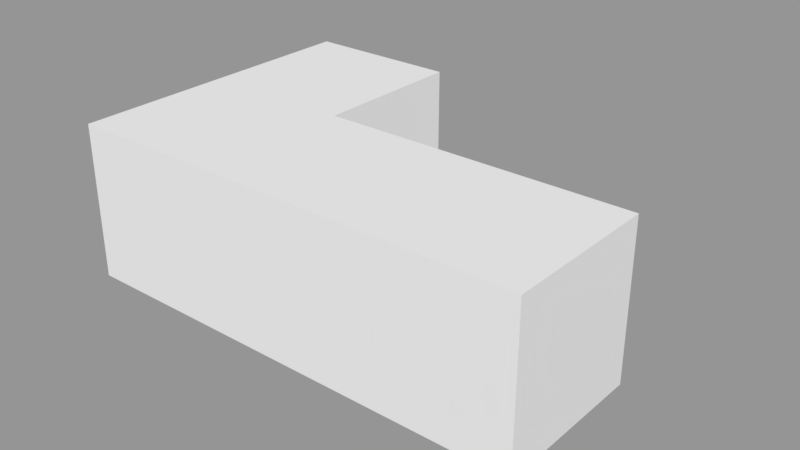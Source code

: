 # Source: J_Shape.blend  (saved by Blender 2.79.0; exported with 4.5.12 LTS)
import bpy
from mathutils import Matrix  # noqa: F401  (used for matrix-valued properties, if any)

bpy.ops.wm.read_factory_settings(use_empty=True)
scene = bpy.context.scene
scene.name = 'Scene.001'

# ---- collections
col_collection_1_001 = bpy.data.collections.new('Collection 1.001'); scene.collection.children.link(col_collection_1_001)
col_collection_1_001.hide_render = True
col_collection_1_001.hide_viewport = True
col_collection_2 = bpy.data.collections.new('Collection 2'); scene.collection.children.link(col_collection_2)

# ---- meshes
me_plane_007 = bpy.data.meshes.new('Plane.007')
me_plane_007.from_pydata([(-0.6487, -8.911e-08, 0.6123), (-0.6487, -8.911e-08, 0.6632), (-0.582, -9.716e-08, 0.7232), (-0.7399, -9.716e-08, 0.7232), (-0.5243, -1.043e-07, 0.7254), (-0.4496, -1.043e-07, 0.7254), (-0.6454, -8.059e-08, 0.5489), (-0.6454, -8.059e-08, 0.4765), (-0.3671, -1.142e-07, 0.7265), (-0.2641, -1.142e-07, 0.7265), (-0.1651, -1.212e-07, 0.7784), (0.3171, -1.212e-07, 0.7784), (0.3171, -1.212e-07, 0.332), (0.4226, -8.125e-08, 0.03507), (0.4717, -8.125e-08, 0.03507), (0.3642, -1.217e-07, 0.3358), (0.3642, -1.217e-07, 0.7798), (0.3998, -1.217e-07, 0.7798), (0.3998, -1.217e-07, 0.3384), (0.5138, -8.117e-08, 0.03699), (0.5518, -8.117e-08, 0.03699), (0.431, -1.222e-07, 0.3424), (0.431, -1.222e-07, 0.7787), (0.4572, -1.222e-07, 0.7787), (0.5393, -1.147e-07, 0.7232), (0.7027, -1.147e-07, 0.7232), (0.819, -9.542e-08, 0.5794), (0.819, -9.542e-08, -0.6052), (0.6606, -6.457e-08, -0.8349), (0.5735, -6.457e-08, -0.8349), (0.5192, -7.399e-08, -0.7648), (-0.1683, -7.399e-08, -0.7648), (-0.2292, -6.458e-08, -0.8348), (-0.3143, -6.458e-08, -0.8348), (-0.3143, -6.458e-08, -0.2891), (0.02911, -9.864e-08, -0.03559), (-0.02065, -9.864e-08, -0.03559), (-0.3506, -6.482e-08, -0.2873), (-0.3506, -6.482e-08, -0.8298), (-0.4103, -5.521e-08, -0.9013), (-0.5808, -5.521e-08, -0.9013), (-0.6625, -6.387e-08, -0.8369), (-0.7395, -6.387e-08, -0.8369), (-0.7395, -6.387e-08, -0.7112), (-0.8298, -9.29e-08, -0.4951), (-0.8298, -9.29e-08, 0.1355), (-0.7399, -1.265e-07, 0.3855), (0.5867, -2.249e-08, 0.1674), (0.6264, -2.249e-08, 0.1674), (0.6264, -2.249e-08, 0.07387), (0.6819, -2.249e-08, 0.07387), (0.6819, -2.249e-08, 0.1674), (0.7734, -2.249e-08, 0.1674), (0.7734, -2.249e-08, 0.5541), (0.6843, -3.758e-08, 0.6663), (0.5867, -3.758e-08, 0.6663), (-0.5452, -1.466e-08, 0.1091), (-0.5159, -1.466e-08, 0.1091), (-0.5159, -1.466e-08, -0.464), (-0.4668, -1.466e-08, -0.464), (-0.4668, -1.466e-08, -0.27), (-0.1223, -4.792e-08, -0.02251), (-0.06769, -4.792e-08, -0.02251), (-0.4178, -1.316e-08, -0.2812), (-0.4178, -1.316e-08, -0.5041), (-0.391, -7.922e-09, -0.5432), (-0.391, -7.922e-09, -0.8196), (-0.4351, -2.409e-09, -0.8607), (-0.5667, -2.409e-09, -0.8607), (-0.6171, -9.378e-09, -0.8088), (-0.6171, -9.378e-09, -0.5634), (-0.5452, -2.29e-08, -0.4627)], [], [(24, 22, 21), (60, 57, 58), (68, 40, 67), (38, 66, 39), (41, 68, 69), (18, 15, 14), (43, 42, 41), (43, 41, 69), (30, 29, 28), (30, 28, 27), (32, 31, 33), (65, 66, 38), (37, 65, 38), (46, 45, 56), (43, 69, 70), (30, 35, 31), (44, 43, 70), (50, 20, 27), (50, 27, 52), (52, 27, 26), (44, 70, 71), (64, 65, 37), (63, 64, 37), (45, 44, 71), (59, 60, 58), (12, 11, 10), (45, 71, 56), (47, 21, 20), (35, 34, 31), (36, 62, 37), (25, 24, 55), (57, 60, 61), (62, 36, 35), (66, 67, 39), (62, 9, 61), (62, 35, 12), (13, 35, 30), (14, 13, 30), (56, 57, 7), (19, 18, 14), (14, 27, 19), (4, 0, 6), (49, 47, 20), (49, 20, 50), (68, 41, 40), (47, 49, 48), (51, 50, 52), (27, 20, 19), (6, 3, 46), (12, 9, 62), (21, 47, 55), (53, 52, 26), (46, 56, 7), (16, 15, 18), (16, 18, 17), (55, 24, 21), (7, 6, 46), (31, 34, 33), (62, 63, 37), (8, 7, 9), (7, 57, 9), (3, 6, 0), (5, 4, 6), (54, 53, 26), (54, 26, 25), (3, 0, 1), (40, 39, 67), (3, 1, 2), (14, 30, 27), (54, 25, 55), (35, 13, 12), (22, 24, 23), (9, 12, 10), (9, 57, 61)])
me_plane_007.use_remesh_preserve_volume = False
me_plane_007.use_remesh_preserve_attributes = False
me_plane_007.use_mirror_vertex_groups = False
me_plane_007.update()
me_plane_006 = bpy.data.meshes.new('Plane.006')
me_plane_006.from_pydata([(-0.8414, -5.196e-10, 0.5266), (-0.7974, -1.443e-08, 0.6191), (0.01631, -1.443e-08, 0.6191), (0.01631, -1.443e-08, 0.5785), (-0.7302, -1.443e-08, 0.5785), (-0.7302, -1.443e-08, 0.539), (0.129, -1.443e-08, 0.539), (0.1931, -8.949e-09, 0.4982), (0.2146, -1.304e-08, 0.5287), (0.138, -1.948e-08, 0.5766), (0.08107, -1.948e-08, 0.5766), (0.08107, -1.948e-08, 0.6196), (0.1407, -1.948e-08, 0.6196), (0.2406, -1.214e-08, 0.565), (0.2661, -1.671e-08, 0.599), (0.1366, -2.592e-08, 0.6676), (-0.7752, -2.592e-08, 0.6676), (-0.7128, -2.592e-08, 0.7791), (0.635, -2.592e-08, 0.7791), (0.7483, 3.75e-09, 0.571), (0.7483, 3.75e-09, 0.4188), (0.8773, 3.224e-08, 0.2242), (0.8773, 3.224e-08, -0.3807), (-0.02231, 3.224e-08, -0.3807), (-0.02231, 3.224e-08, -0.4442), (0.835, 3.224e-08, -0.4442), (0.826, 3.465e-08, -0.4622), (0.03808, 3.465e-08, -0.4622), (0.03808, 3.465e-08, -0.504), (0.8119, 3.465e-08, -0.504), (0.6112, 7.837e-08, -0.862), (0.08785, 7.837e-08, -0.862), (-0.1225, 2.782e-08, -0.52), (-0.3151, 2.782e-08, -0.52), (-0.08875, 7.334e-08, -0.8588), (-0.3103, 7.334e-08, -0.8588), (-0.4933, 3.365e-08, -0.5634), (-0.5495, 3.365e-08, -0.5634), (-0.3681, 7.312e-08, -0.8572), (-0.4339, 7.312e-08, -0.8572), (-0.6217, 3.322e-08, -0.5602), (-0.6811, 3.322e-08, -0.5602), (-0.4981, 7.312e-08, -0.8572), (-0.5655, 7.312e-08, -0.8572), (-0.8414, 1.208e-08, -0.4028)], [], [(31, 30, 28), (32, 31, 28), (33, 35, 34), (33, 36, 35), (37, 39, 38), (37, 40, 39), (41, 43, 42), (41, 44, 43), (37, 36, 44), (40, 37, 44), (41, 40, 44), (5, 33, 23), (32, 23, 33), (11, 9, 12), (7, 21, 20), (44, 33, 5), (25, 27, 26), (25, 24, 27), (28, 24, 32), (24, 23, 32), (0, 44, 5), (21, 23, 22), (17, 15, 18), (20, 14, 13), (7, 20, 8), (28, 30, 29), (20, 13, 8), (7, 6, 23), (6, 5, 23), (5, 1, 0), (44, 36, 33), (13, 9, 8), (4, 1, 5), (19, 14, 20), (12, 9, 13), (18, 14, 19), (10, 9, 11), (2, 4, 3), (2, 1, 4), (18, 15, 14), (16, 15, 17), (24, 28, 27), (23, 21, 7)])
me_plane_006.use_remesh_preserve_volume = False
me_plane_006.use_remesh_preserve_attributes = False
me_plane_006.use_mirror_vertex_groups = False
me_plane_006.update()
me_plane_005 = bpy.data.meshes.new('Plane.005')
me_plane_005.from_pydata([(-0.7123, 9.587e-08, -0.2952), (-0.7123, 9.587e-08, -0.5767), (-0.7727, 1.035e-07, -0.6337), (-0.7727, 1.035e-07, -0.7705), (-0.7761, 8.331e-08, -0.2018), (-0.7761, 8.331e-08, -0.13), (-0.8707, 6.478e-08, 0.007963), (-0.8707, 6.478e-08, 0.4826), (-0.77, 4.309e-08, 0.6441), (-0.77, 4.309e-08, 0.7923), (-0.191, 4.309e-08, 0.7923), (-0.1352, 5.499e-08, 0.7036), (0.3112, 5.499e-08, 0.7036), (0.1901, 7.105e-08, 0.5841), (0.1901, 7.105e-08, 0.2509), (0.2495, 7.105e-08, 0.2509), (0.2495, 7.105e-08, 0.5808), (0.3695, 5.413e-08, 0.7068), (0.4229, 5.413e-08, 0.7068), (0.3095, 7.079e-08, 0.5827), (0.3095, 7.079e-08, 0.3434), (0.356, 7.079e-08, 0.3434), (0.356, 7.079e-08, 0.5814), (0.4722, 5.379e-08, 0.7079), (0.5281, 5.379e-08, 0.7079), (0.6102, 4.307e-08, 0.7877), (0.7891, 4.307e-08, 0.7877), (0.7891, 4.307e-08, 0.6076), (0.3925, 9.713e-08, 0.2053), (0.6022, 9.713e-08, 0.2053), (0.7868, 6.941e-08, 0.4116), (0.7868, 6.941e-08, 0.1711), (0.8659, 9.243e-08, 0.03581), (0.8659, 1.615e-07, -0.5143), (0.7891, 1.735e-07, -0.6038), (0.7891, 1.735e-07, -0.77), (0.1368, 1.735e-07, -0.77), (0.1368, 1.735e-07, -0.03733), (0.07695, 1.735e-07, -0.03733), (0.07695, 1.735e-07, -0.7677), (0.00802, 1.735e-07, -0.7677), (0.00802, 1.735e-07, -0.1161), (-0.03794, 1.735e-07, -0.1161), (-0.03794, 1.735e-07, -0.771), (-0.8151, -6.358e-08, 0.4732), (-0.344, -6.358e-08, 0.4732), (-0.7068, -8.608e-08, 0.6406), (-0.7068, -8.608e-08, 0.7243), (-0.2177, -8.608e-08, 0.7243), (-0.1832, -7.77e-08, 0.662), (-0.1832, -7.77e-08, 0.4716), (-0.2133, -7.77e-08, 0.4716), (-0.344, -6.358e-08, 0.2476), (-0.2133, -7.77e-08, 0.2459), (-0.5998, -2.352e-08, -0.05061), (-0.4691, -3.763e-08, -0.05225), (-0.5573, -2.352e-08, -0.05061), (-0.5115, -3.763e-08, -0.05225), (-0.2971, -6.461e-08, 0.2552), (-0.2513, -7.873e-08, 0.2536), (-0.2971, -6.461e-08, 0.47), (-0.2513, -7.873e-08, 0.47)], [], [(2, 3, 1), (41, 39, 38), (34, 36, 35), (34, 37, 36), (40, 39, 41), (21, 20, 15, 28), (50, 53, 14, 13), (33, 37, 34), (0, 1, 55), (22, 21, 27, 24), (4, 0, 54), (5, 4, 54), (28, 37, 29), (54, 6, 5), (38, 42, 41), (55, 42, 53), (57, 59, 58, 56), (38, 14, 53), (57, 56, 0), (0, 56, 54), (15, 14, 38, 37), (25, 27, 26), (53, 42, 38), (7, 6, 44), (10, 48, 49, 11), (30, 29, 31), (31, 29, 32), (0, 55, 57), (28, 15, 37), (51, 53, 50), (45, 44, 52), (1, 3, 43), (11, 13, 12), (20, 16, 15), (54, 52, 44, 6), (43, 42, 55, 1), (19, 16, 20), (49, 50, 11), (29, 37, 33, 32), (11, 50, 13), (19, 17, 16), (23, 22, 24), (18, 17, 19), (24, 27, 25), (47, 8, 46), (47, 9, 8), (44, 46, 8, 7), (10, 47, 48), (10, 9, 47), (21, 28, 27), (61, 60, 58, 59)])
me_plane_005.use_remesh_preserve_volume = False
me_plane_005.use_remesh_preserve_attributes = False
me_plane_005.use_mirror_vertex_groups = False
me_plane_005.update()
me_plane_004 = bpy.data.meshes.new('Plane.004')
me_plane_004.from_pydata([(-0.4369, -8.872e-08, 0.4494), (-0.5523, -1.042e-07, 0.5648), (-0.5523, -1.042e-07, 0.7758), (-0.7871, -1.042e-07, 0.7758), (-0.3971, -8.872e-08, 0.4494), (-0.3971, -8.872e-08, 0.2822), (-0.3175, -8.872e-08, 0.2822), (-0.3175, -8.872e-08, 0.7758), (0.5622, -8.872e-08, 0.7758), (0.7792, -5.976e-08, 0.5602), (0.7792, -5.976e-08, -0.7835), (0.4674, -5.976e-08, -0.7835), (0.4674, -5.976e-08, 0.06765), (0.411, -5.976e-08, 0.06765), (0.411, -5.976e-08, -0.7841), (0.3569, -5.976e-08, -0.7841), (0.3569, -5.976e-08, 0.2404), (0.2985, -5.976e-08, 0.2404), (0.2985, -5.976e-08, -0.7827), (-0.7819, -5.976e-08, -0.7827), (-0.7819, -5.976e-08, 0.1487), (-0.4007, -8.549e-09, -0.2324), (-0.2747, -8.549e-09, -0.2324), (-0.7848, -7.862e-08, 0.2891), (-0.7848, -7.862e-08, 0.3923), (-0.1744, 3.387e-09, -0.2181), (-0.09125, 3.387e-09, -0.2181), (-0.7848, -9.249e-08, 0.4954)], [], [(13, 15, 14), (13, 16, 15), (11, 10, 12), (6, 26, 17), (17, 26, 18), (19, 18, 22), (8, 16, 9), (22, 21, 19), (21, 20, 19), (26, 25, 18), (25, 23, 22), (5, 26, 6), (5, 27, 26), (24, 23, 25), (13, 12, 16), (17, 16, 8), (6, 17, 7), (16, 12, 9), (17, 8, 7), (4, 0, 5), (0, 27, 5), (1, 27, 0), (1, 3, 27), (18, 25, 22), (2, 3, 1), (12, 10, 9)])
me_plane_004.use_remesh_preserve_volume = False
me_plane_004.use_remesh_preserve_attributes = False
me_plane_004.use_mirror_vertex_groups = False
me_plane_004.update()
me_cube_003 = bpy.data.meshes.new('Cube.003')
me_cube_003.from_pydata([(-0.5, -0.5, -0.5), (-0.5, -0.5, 0.5), (-0.5, 0.5, -0.5), (-0.5, 0.5, 0.5), (0.5, -0.5, -0.5), (0.5, -0.5, 0.5), (0.5, 0.5, -0.5), (0.5, 0.5, 0.5)], [], [(0, 1, 3, 2), (2, 3, 7, 6), (6, 7, 5, 4), (4, 5, 1, 0), (2, 6, 4, 0), (7, 3, 1, 5)])
me_cube_003.use_remesh_preserve_volume = False
me_cube_003.use_remesh_preserve_attributes = False
me_cube_003.use_mirror_vertex_groups = False
me_cube_003.update()
me_cube_002 = bpy.data.meshes.new('Cube.002')
me_cube_002.from_pydata([(-0.5, -0.5, -0.5), (-0.5, -0.5, 0.5), (-0.5, 0.5, -0.5), (-0.5, 0.5, 0.5), (0.5, -0.5, -0.5), (0.5, -0.5, 0.5), (0.5, 0.5, -0.5), (0.5, 0.5, 0.5)], [], [(0, 1, 3, 2), (2, 3, 7, 6), (6, 7, 5, 4), (4, 5, 1, 0), (2, 6, 4, 0), (7, 3, 1, 5)])
me_cube_002.use_remesh_preserve_volume = False
me_cube_002.use_remesh_preserve_attributes = False
me_cube_002.use_mirror_vertex_groups = False
me_cube_002.update()
me_cube_001 = bpy.data.meshes.new('Cube.001')
me_cube_001.from_pydata([(-0.5, -0.5, -0.5), (-0.5, -0.5, 0.5), (-0.5, 0.5, -0.5), (-0.5, 0.5, 0.5), (0.5, -0.5, -0.5), (0.5, -0.5, 0.5), (0.5, 0.5, -0.5), (0.5, 0.5, 0.5)], [], [(0, 1, 3, 2), (2, 3, 7, 6), (6, 7, 5, 4), (4, 5, 1, 0), (2, 6, 4, 0), (7, 3, 1, 5)])
me_cube_001.use_remesh_preserve_volume = False
me_cube_001.use_remesh_preserve_attributes = False
me_cube_001.use_mirror_vertex_groups = False
me_cube_001.update()
me_cube = bpy.data.meshes.new('Cube')
me_cube.from_pydata([(-0.5, -0.5, -0.5), (-0.5, -0.5, 0.5), (-0.5, 0.5, -0.5), (-0.5, 0.5, 0.5), (0.5, -0.5, -0.5), (0.5, -0.5, 0.5), (0.5, 0.5, -0.5), (0.5, 0.5, 0.5)], [], [(0, 1, 3, 2), (2, 3, 7, 6), (6, 7, 5, 4), (4, 5, 1, 0), (2, 6, 4, 0), (7, 3, 1, 5)])
me_cube.use_remesh_preserve_volume = False
me_cube.use_remesh_preserve_attributes = False
me_cube.use_mirror_vertex_groups = False
me_cube.update()

# ---- objects
ob_plane_007 = bpy.data.objects.new('Plane.007', me_plane_007)
ob_plane_006 = bpy.data.objects.new('Plane.006', me_plane_006)
ob_plane_005 = bpy.data.objects.new('Plane.005', me_plane_005)
ob_plane_004 = bpy.data.objects.new('Plane.004', me_plane_004)
ob_cube_003 = bpy.data.objects.new('Cube.003', me_cube_003)
ob_cube_002 = bpy.data.objects.new('Cube.002', me_cube_002)
ob_cube_001 = bpy.data.objects.new('Cube.001', me_cube_001)
ob_cube = bpy.data.objects.new('Cube', me_cube)

# ---- transforms, parenting, visibility, modifiers, constraints
ob_plane_007.location = (2.021, -1.212, -0.3962)
ob_plane_007.rotation_euler = (-1.571, -0.0, 0.0)
ob_plane_007.lineart.crease_threshold = 0.0
_m = ob_plane_007.modifiers.new('Solidify', 'SOLIDIFY')
_m.thickness = 1.649
_m.nonmanifold_thickness_mode = 'FIXED'
_m.nonmanifold_merge_threshold = 0.0003
ob_plane_006.location = (3.729, -1.184, -0.3962)
ob_plane_006.rotation_euler = (-1.571, -0.0, 0.0)
ob_plane_006.lineart.crease_threshold = 0.0
_m = ob_plane_006.modifiers.new('Solidify', 'SOLIDIFY')
_m.thickness = 1.649
_m.nonmanifold_thickness_mode = 'FIXED'
_m.nonmanifold_merge_threshold = 0.0003
ob_plane_005.location = (3.672, 0.3946, -0.3962)
ob_plane_005.rotation_euler = (-1.571, -0.0, 0.0)
ob_plane_005.lineart.crease_threshold = 0.0
_m = ob_plane_005.modifiers.new('Solidify', 'SOLIDIFY')
_m.thickness = 1.649
_m.nonmanifold_thickness_mode = 'FIXED'
_m.nonmanifold_merge_threshold = 0.0003
ob_plane_004.location = (3.678, 2.001, -0.3962)
ob_plane_004.rotation_euler = (-1.571, -0.0, 0.0)
ob_plane_004.lineart.crease_threshold = 0.0
_m = ob_plane_004.modifiers.new('Solidify', 'SOLIDIFY')
_m.thickness = 1.649
_m.nonmanifold_thickness_mode = 'FIXED'
_m.nonmanifold_merge_threshold = 0.0003
ob_cube_003.location = (-0.5, 1.5, 0.0)
ob_cube_003.lineart.crease_threshold = 0.0
ob_cube_002.location = (1.5, 0.5, 0.0)
ob_cube_002.lineart.crease_threshold = 0.0
ob_cube_001.location = (-0.5, 0.5, 0.0)
ob_cube_001.lineart.crease_threshold = 0.0
ob_cube.location = (0.5, 0.5, 0.0)
ob_cube.lineart.crease_threshold = 0.0

# ---- collection membership
col_collection_1_001.objects.link(ob_plane_007)
col_collection_1_001.objects.link(ob_plane_006)
col_collection_1_001.objects.link(ob_plane_005)
col_collection_1_001.objects.link(ob_plane_004)
col_collection_2.objects.link(ob_cube_003)
col_collection_2.objects.link(ob_cube_002)
col_collection_2.objects.link(ob_cube_001)
col_collection_2.objects.link(ob_cube)

# ---- scene / render settings (as saved in the file)
scene.frame_start = 1; scene.frame_end = 250; scene.frame_set(1)
scene.render.engine = 'BLENDER_EEVEE_NEXT'
scene.render.image_settings.exr_codec = 'NONE'
scene.render.resolution_percentage = 50
scene.render.dither_intensity = 0.0
scene.render.simplify_subdivision_render = 0
scene.render.simplify_child_particles_render = 0.0
scene.cycles.use_denoising = False
scene.cycles.samples = 128
scene.cycles.sampling_pattern = 'TABULATED_SOBOL'
scene.cycles.use_adaptive_sampling = False
scene.cycles.use_light_tree = False
scene.cycles.blur_glossy = 0.0
scene.cycles.sample_clamp_indirect = 0.0
scene.view_settings.view_transform = 'Standard'
bpy.context.view_layer.update()

# ---- added for rendering (the .blend has no active camera and no usable light): camera, sun + grey world if the file has none
cam_auto = bpy.data.cameras.new('AutoCamera')
cam_auto.lens = 50.0
cam_auto.sensor_width = 36.0
cam_auto.clip_end = 1000.0
ob_auto_camera = bpy.data.objects.new('AutoCamera', cam_auto)
scene.collection.objects.link(ob_auto_camera)
ob_auto_camera.location = (4.18561, -3.42273, 2.89398)
ob_auto_camera.rotation_euler = (1.09748, -7.21219e-08, 0.694738)
scene.camera = ob_auto_camera
light_auto_sun = bpy.data.lights.new('AutoSun', 'SUN')
light_auto_sun.energy = 3.0
light_auto_sun.angle = 0.0523599
ob_auto_sun = bpy.data.objects.new('AutoSun', light_auto_sun)
scene.collection.objects.link(ob_auto_sun)
ob_auto_sun.rotation_euler = (0.872665, 0.174533, 0.523599)
if scene.world is None:
    world_auto = bpy.data.worlds.new('AutoWorld')
    world_auto.color = (0.3, 0.3, 0.3)
    scene.world = world_auto
bpy.context.view_layer.update()
